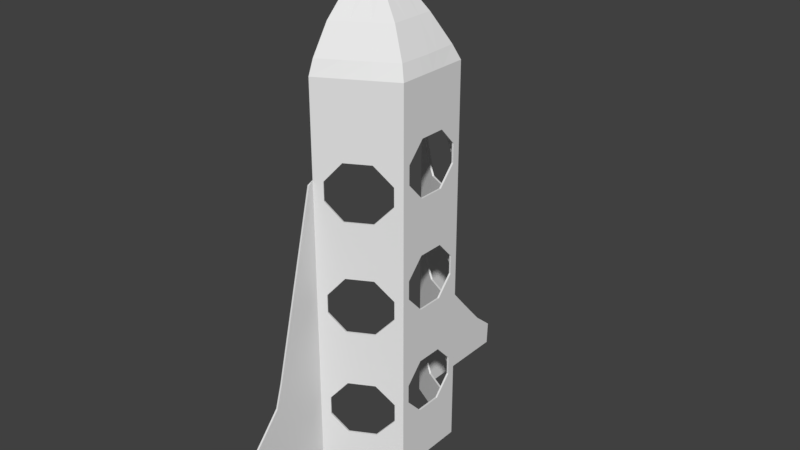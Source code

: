 # Source: rocket.blend  (saved by Blender 2.77.0; exported with 4.5.12 LTS)
import bpy
from mathutils import Matrix  # noqa: F401  (used for matrix-valued properties, if any)

bpy.ops.wm.read_factory_settings(use_empty=True)
scene = bpy.context.scene
scene.name = 'Scene'

# ---- collections
col_collection_1 = bpy.data.collections.new('Collection 1'); scene.collection.children.link(col_collection_1)

# ---- world
world_world = bpy.data.worlds.new('World'); scene.world = world_world
world_world.color = (0.05088, 0.05088, 0.05088)
world_world.use_sun_shadow = False
world_world.sun_shadow_jitter_overblur = 0.0
world_world.cycles.sampling_method = 'MANUAL'

# ---- meshes
me_plane = bpy.data.meshes.new('Plane')
me_plane.from_pydata([(0.1839, 0.8621, 0.21), (0.1839, -1.306, 0.21), (0.1839, 0.8621, -5.224e-08), (0.1839, -1.306, 4.254e-08), (-0.2009, 0.8621, 0.4183), (-0.2009, -1.306, 0.4183), (-0.1783, 1.322, 0.02229), (-0.2009, 1.322, 0.01848), (-0.1783, 1.322, -7.235e-08), (-0.2009, 1.322, -7.235e-08), (0.1522, 0.9392, 0.1825), (0.06264, 1.092, 0.1256), (-0.06158, 1.244, 0.06774), (-0.2009, 1.242, 0.1325), (-0.2009, 1.092, 0.2882), (-0.2009, 0.9405, 0.3867), (0.1551, 0.9369, -5.55e-08), (0.06264, 1.092, -6.229e-08), (-0.06186, 1.246, -6.903e-08), (0.05565, 0.8621, 0.2794), (-0.07261, 0.8621, 0.3489), (-0.07261, -1.306, 0.3489), (0.05565, -1.306, 0.2794), (-0.1858, 1.322, 0.02102), (-0.1933, 1.322, 0.01975), (-0.1858, 1.322, -7.235e-08), (-0.1933, 1.322, -7.235e-08), (0.03448, 0.9396, 0.2506), (-0.08319, 0.94, 0.3186), (-0.0252, 1.092, 0.1798), (-0.113, 1.092, 0.234), (-0.108, 1.243, 0.08934), (-0.1544, 1.243, 0.1109), (0.1839, 0.7589, 0.21), (0.1839, 0.6556, 0.21), (0.1839, 0.5524, 0.21), (0.1839, 0.4491, 0.21), (0.1839, 0.3459, 0.21), (0.1839, 0.2426, 0.21), (0.1839, 0.1394, 0.21), (0.1839, 0.0361, 0.21), (0.1839, -0.06715, 0.21), (0.1839, -0.1704, 0.21), (0.1839, -0.2736, 0.21), (0.1839, -0.3769, 0.21), (0.1839, -0.4801, 0.21), (0.1839, -0.5834, 0.21), (0.1839, -0.6866, 0.21), (0.1839, -0.7899, 0.21), (0.1839, -0.8932, 0.21), (0.1839, -0.9964, 0.21), (0.1839, -1.1, 0.21), (0.1839, -1.203, 0.21), (0.1839, -1.203, 3.803e-08), (0.1839, -1.1, 3.352e-08), (0.1839, -0.6866, 1.546e-08), (0.1839, -0.5834, 1.095e-08), (0.1839, -0.4801, 6.437e-09), (0.1839, -0.06715, -1.162e-08), (0.1839, 0.0361, -1.613e-08), (0.1839, 0.1394, -2.064e-08), (0.1839, 0.2426, 0.0), (0.1839, 0.5524, -3.87e-08), (0.1839, 0.6556, -4.321e-08), (0.1839, 0.7589, -4.772e-08), (-0.2009, 0.7589, 0.4183), (-0.2009, 0.6556, 0.4183), (-0.2009, 0.5524, 0.4183), (-0.2009, 0.4491, 0.4183), (-0.2009, 0.3459, 0.4183), (-0.2009, 0.2426, 0.4183), (-0.2009, 0.1394, 0.4183), (-0.2009, 0.0361, 0.4183), (-0.2009, -0.06715, 0.4183), (-0.2009, -0.1704, 0.4183), (-0.2009, -0.2736, 0.4183), (-0.2009, -0.3769, 0.4183), (-0.2009, -0.4801, 0.4183), (-0.2009, -0.5834, 0.4183), (-0.2009, -0.6866, 0.4183), (-0.2009, -0.7899, 0.4183), (-0.2009, -0.8932, 0.4183), (-0.2009, -0.9964, 0.4183), (-0.2009, -1.1, 0.4183), (-0.2009, -1.203, 0.4183), (0.05565, 0.7589, 0.2794), (0.05565, 0.6556, 0.2794), (0.05565, 0.5524, 0.2794), (0.05565, 0.4491, 0.2794), (0.1438, 0.3459, 0.2317), (0.1438, 0.2426, 0.2317), (0.05565, 0.1394, 0.2794), (0.05565, 0.0361, 0.2794), (0.05565, -0.06715, 0.2794), (0.05565, -0.1704, 0.2794), (0.1438, -0.2736, 0.2317), (0.1438, -0.3769, 0.2317), (0.05565, -0.4801, 0.2794), (0.05565, -0.5834, 0.2794), (0.05565, -0.6866, 0.2794), (0.05565, -0.7899, 0.2794), (0.1438, -0.8932, 0.2317), (0.1438, -0.9964, 0.2317), (0.05565, -1.1, 0.2794), (0.05565, -1.203, 0.2794), (-0.07261, 0.7589, 0.3489), (-0.07261, 0.6556, 0.3489), (-0.07261, 0.5524, 0.3489), (-0.07261, 0.4491, 0.3488), (-0.1546, 0.3459, 0.3933), (-0.1546, 0.2426, 0.3933), (-0.07261, 0.1394, 0.3489), (-0.07261, 0.0361, 0.3489), (-0.07261, -0.06715, 0.3489), (-0.07261, -0.1704, 0.3489), (-0.1546, -0.2736, 0.3933), (-0.1546, -0.3769, 0.3933), (-0.07261, -0.4801, 0.3489), (-0.07261, -0.5834, 0.3489), (-0.07261, -0.6866, 0.3489), (-0.07261, -0.7899, 0.3489), (-0.1546, -0.8932, 0.3933), (-0.1546, -0.9964, 0.3933), (-0.07261, -1.1, 0.3489), (-0.07261, -1.203, 0.3489), (0.1839, 0.8621, 0.07269), (0.1839, -1.306, 0.07269), (-0.1783, 1.322, 0.007716), (-0.2009, 1.322, 0.006397), (0.1541, 0.9377, 0.06317), (0.06264, 1.092, 0.04348), (-0.06176, 1.246, 0.02345), (-0.1933, 1.322, 0.006837), (-0.1858, 1.322, 0.007276), (0.1839, 0.7589, 0.07269), (0.1839, 0.6556, 0.07269), (0.1839, 0.5524, 0.07269), (0.1839, 0.4491, 0.1682), (0.1839, 0.3459, 0.1682), (0.1839, 0.2426, 0.07269), (0.1839, 0.1394, 0.07269), (0.1839, 0.0361, 0.07269), (0.1839, -0.06715, 0.07269), (0.1839, -0.1704, 0.1682), (0.1839, -0.2736, 0.1682), (0.1839, -0.3769, 0.07269), (0.1839, -0.4801, 0.07269), (0.1839, -0.5834, 0.07269), (0.1839, -0.6866, 0.07269), (0.1839, -0.7899, 0.1682), (0.1839, -0.8932, 0.1682), (0.1839, -0.9964, 0.07269), (0.1839, -1.1, 0.07269), (0.1839, -1.203, 0.07269), (-0.2009, -1.306, 1.078), (-0.2009, 0.329, 0.4432), (-0.2009, 0.2288, 0.468), (-0.2009, 0.1286, 0.4928), (-0.2009, 0.02833, 0.5176), (-0.2009, -0.07189, 0.5424), (-0.2009, -0.1721, 0.5672), (-0.2009, -0.2723, 0.592), (-0.2009, -0.3726, 0.6168), (-0.2009, -0.4728, 0.6416), (-0.2009, -0.573, 0.6665), (-0.2009, -0.6732, 0.6913), (-0.2009, -0.801, 0.7297), (-0.2009, -0.9187, 0.8306), (-0.2009, -0.9964, 0.8986), (-0.2009, -1.074, 0.9667), (-0.2009, -1.173, 1.084), (0.1839, -0.3769, 0.0), (0.1839, -0.9964, 0.0)], [], [(105, 20, 4, 65), (153, 126, 3, 53), (31, 12, 6, 23), (133, 127, 8, 25), (131, 127, 6, 12), (125, 129, 10, 0), (129, 130, 11, 10), (130, 131, 12, 11), (19, 0, 10, 27), (27, 10, 11, 29), (29, 11, 12, 31), (14, 30, 32, 13), (30, 29, 31, 32), (15, 28, 30, 14), (28, 27, 29, 30), (4, 20, 28, 15), (20, 19, 27, 28), (128, 132, 26, 9), (132, 133, 25, 26), (13, 32, 24, 7), (32, 31, 23, 24), (33, 0, 19, 85), (85, 19, 20, 105), (22, 104, 124, 21), (104, 103, 123, 124), (100, 99, 119, 120), (99, 98, 118, 119), (98, 97, 117, 118), (94, 93, 113, 114), (93, 92, 112, 113), (92, 91, 111, 112), (88, 87, 107, 108), (87, 86, 106, 107), (86, 85, 105, 106), (1, 52, 104, 22), (52, 51, 103, 104), (51, 50, 102, 103), (50, 49, 101, 102), (49, 48, 100, 101), (48, 47, 99, 100), (47, 46, 98, 99), (46, 45, 97, 98), (45, 44, 96, 97), (44, 43, 95, 96), (43, 42, 94, 95), (42, 41, 93, 94), (41, 40, 92, 93), (40, 39, 91, 92), (39, 38, 90, 91), (38, 37, 89, 90), (37, 36, 88, 89), (36, 35, 87, 88), (35, 34, 86, 87), (34, 33, 85, 86), (125, 134, 64, 2), (134, 135, 63, 64), (135, 136, 62, 63), (140, 141, 59, 60), (141, 142, 58, 59), (146, 147, 56, 57), (147, 148, 55, 56), (60, 61, 139, 140), (152, 153, 53, 54), (21, 124, 84, 5), (124, 123, 83, 84), (123, 122, 82, 83), (122, 121, 81, 82), (121, 120, 80, 81), (120, 119, 79, 80), (119, 118, 78, 79), (118, 117, 77, 78), (117, 116, 76, 77), (116, 115, 75, 76), (115, 114, 74, 75), (114, 113, 73, 74), (113, 112, 72, 73), (112, 111, 71, 72), (111, 110, 70, 71), (110, 109, 69, 70), (109, 108, 68, 69), (108, 107, 67, 68), (107, 106, 66, 67), (106, 105, 65, 66), (51, 52, 153, 152), (50, 51, 152, 151), (49, 50, 151, 150), (48, 49, 150, 149), (47, 48, 149, 148), (46, 47, 148, 147), (45, 46, 147, 146), (44, 45, 146, 145), (43, 44, 145, 144), (42, 43, 144, 143), (41, 42, 143, 142), (40, 41, 142, 141), (39, 40, 141, 140), (38, 39, 140, 139), (37, 38, 139, 138), (36, 37, 138, 137), (35, 36, 137, 136), (34, 35, 136, 135), (33, 34, 135, 134), (0, 33, 134, 125), (24, 23, 133, 132), (7, 24, 132, 128), (17, 18, 131, 130), (16, 17, 130, 129), (2, 16, 129, 125), (18, 8, 127, 131), (23, 6, 127, 133), (52, 1, 126, 153), (5, 84, 170, 154), (81, 80, 166, 167), (74, 73, 159, 160), (82, 81, 167, 168), (75, 74, 160, 161), (83, 82, 168, 169), (76, 75, 161, 162), (84, 83, 169, 170), (77, 76, 162, 163), (70, 69, 155, 156), (78, 77, 163, 164), (71, 70, 156, 157), (79, 78, 164, 165), (72, 71, 157, 158), (80, 79, 165, 166), (73, 72, 158, 159), (57, 171, 145, 146), (54, 172, 151, 152)])
me_plane.use_remesh_preserve_volume = False
me_plane.use_remesh_preserve_attributes = False
me_plane.use_mirror_vertex_groups = False
me_plane.update()

# ---- objects
ob_plane = bpy.data.objects.new('Plane', me_plane)

# ---- transforms, parenting, visibility, modifiers, constraints
ob_plane.location = (0.0, 0.0, 1.178)
ob_plane.rotation_euler = (1.571, -0.0, 0.0)
ob_plane.lineart.crease_threshold = 0.0
_m = ob_plane.modifiers.new('Solidify', 'SOLIDIFY')
_m.nonmanifold_thickness_mode = 'FIXED'
_m.nonmanifold_merge_threshold = 0.0003
_m = ob_plane.modifiers.new('Mirror', 'MIRROR')
_m.use_axis = (False, False, True)

# ---- collection membership
col_collection_1.objects.link(ob_plane)

# ---- scene / render settings (as saved in the file)
scene.frame_start = 1; scene.frame_end = 250; scene.frame_set(1)
scene.render.engine = 'BLENDER_EEVEE_NEXT'
scene.render.resolution_percentage = 50
scene.render.dither_intensity = 0.0
scene.cycles.use_denoising = False
scene.cycles.samples = 128
scene.cycles.sampling_pattern = 'TABULATED_SOBOL'
scene.cycles.light_sampling_threshold = 0.0
scene.cycles.use_adaptive_sampling = False
scene.cycles.use_light_tree = False
scene.cycles.blur_glossy = 0.0
scene.cycles.sample_clamp_indirect = 0.0
scene.view_settings.view_transform = 'Standard'
bpy.context.view_layer.update()

# ---- added for rendering (the .blend has no active camera and no usable light): camera, sun
cam_auto = bpy.data.cameras.new('AutoCamera')
cam_auto.lens = 50.0
cam_auto.sensor_width = 36.0
cam_auto.clip_end = 1000.0
ob_auto_camera = bpy.data.objects.new('AutoCamera', cam_auto)
scene.collection.objects.link(ob_auto_camera)
ob_auto_camera.location = (3.1601, -3.80829, 3.72532)
ob_auto_camera.rotation_euler = (1.09748, -7.21219e-08, 0.694738)
scene.camera = ob_auto_camera
light_auto_sun = bpy.data.lights.new('AutoSun', 'SUN')
light_auto_sun.energy = 3.0
light_auto_sun.angle = 0.0523599
ob_auto_sun = bpy.data.objects.new('AutoSun', light_auto_sun)
scene.collection.objects.link(ob_auto_sun)
ob_auto_sun.rotation_euler = (0.872665, 0.174533, 0.523599)
bpy.context.view_layer.update()
